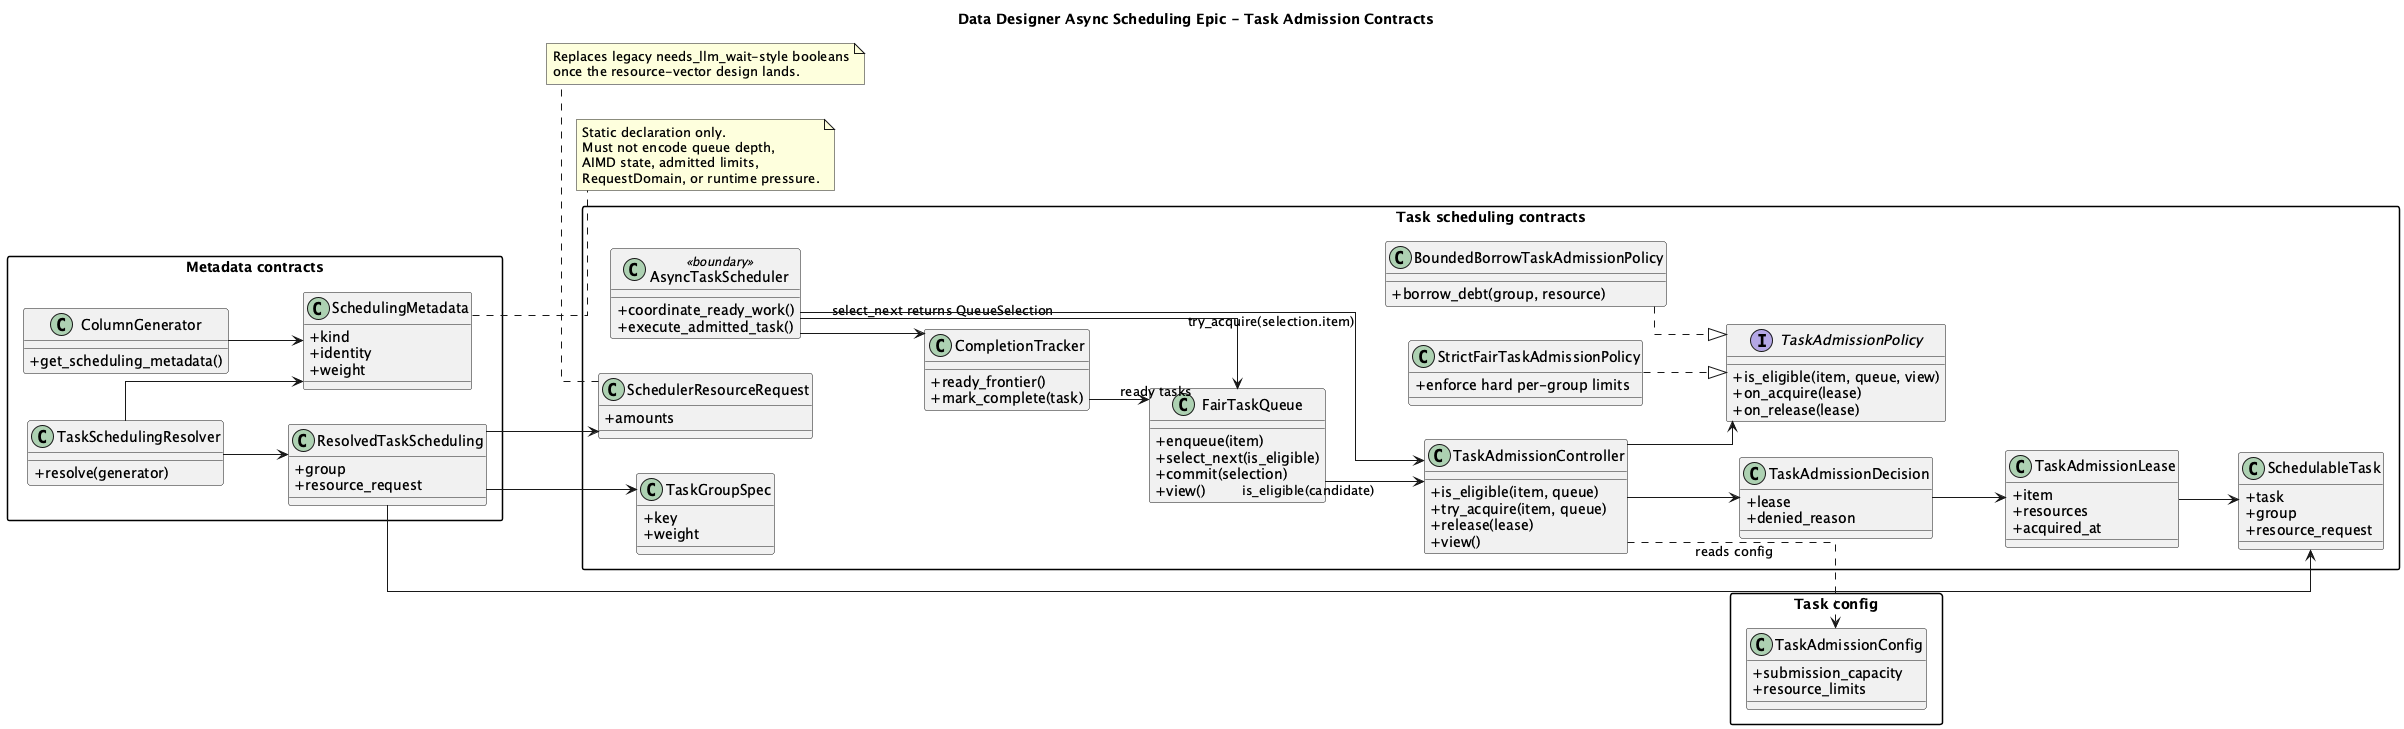

The diagram above was rendered by PlantUML. Its source (embedded in the PNG):
@startuml AsyncSchedulingTaskAdmissionClassModel
title Data Designer Async Scheduling Epic - Task Admission Contracts

left to right direction
skinparam classAttributeIconSize 0
skinparam shadowing false
skinparam packageStyle rectangle
skinparam linetype ortho

package "Metadata contracts" {
  class ColumnGenerator {
    +get_scheduling_metadata()
  }

  class SchedulingMetadata {
    +kind
    +identity
    +weight
  }

  class TaskSchedulingResolver {
    +resolve(generator)
  }

  class ResolvedTaskScheduling {
    +group
    +resource_request
  }
}

package "Task scheduling contracts" {
  class CompletionTracker {
    +ready_frontier()
    +mark_complete(task)
  }

  class TaskGroupSpec {
    +key
    +weight
  }

  class SchedulerResourceRequest {
    +amounts
  }

  class SchedulableTask {
    +task
    +group
    +resource_request
  }

  class FairTaskQueue {
    +enqueue(item)
    +select_next(is_eligible)
    +commit(selection)
    +view()
  }

  interface TaskAdmissionPolicy {
    +is_eligible(item, queue, view)
    +on_acquire(lease)
    +on_release(lease)
  }

  class StrictFairTaskAdmissionPolicy {
    +enforce hard per-group limits
  }

  class BoundedBorrowTaskAdmissionPolicy {
    +borrow_debt(group, resource)
  }

  class TaskAdmissionController {
    +is_eligible(item, queue)
    +try_acquire(item, queue)
    +release(lease)
    +view()
  }

  class TaskAdmissionDecision {
    +lease
    +denied_reason
  }

  class TaskAdmissionLease {
    +item
    +resources
    +acquired_at
  }

  class AsyncTaskScheduler <<boundary>> {
    +coordinate_ready_work()
    +execute_admitted_task()
  }
}

package "Task config" {
  class TaskAdmissionConfig {
    +submission_capacity
    +resource_limits
  }
}

ColumnGenerator --> SchedulingMetadata
TaskSchedulingResolver --> SchedulingMetadata
TaskSchedulingResolver --> ResolvedTaskScheduling
ResolvedTaskScheduling --> TaskGroupSpec
ResolvedTaskScheduling --> SchedulerResourceRequest
ResolvedTaskScheduling --> SchedulableTask
CompletionTracker --> FairTaskQueue : ready tasks
FairTaskQueue --> TaskAdmissionController : is_eligible(candidate)
TaskAdmissionController --> TaskAdmissionPolicy
StrictFairTaskAdmissionPolicy ..|> TaskAdmissionPolicy
BoundedBorrowTaskAdmissionPolicy ..|> TaskAdmissionPolicy
TaskAdmissionController --> TaskAdmissionDecision
TaskAdmissionDecision --> TaskAdmissionLease
TaskAdmissionLease --> SchedulableTask
AsyncTaskScheduler --> CompletionTracker
AsyncTaskScheduler --> FairTaskQueue : select_next returns QueueSelection
AsyncTaskScheduler --> TaskAdmissionController : try_acquire(selection.item)
TaskAdmissionController ..> TaskAdmissionConfig : reads config

note right of SchedulingMetadata
  Static declaration only.
  Must not encode queue depth,
  AIMD state, admitted limits,
  RequestDomain, or runtime pressure.
end note

note bottom of SchedulerResourceRequest
  Replaces legacy needs_llm_wait-style booleans
  once the resource-vector design lands.
end note

@enduml